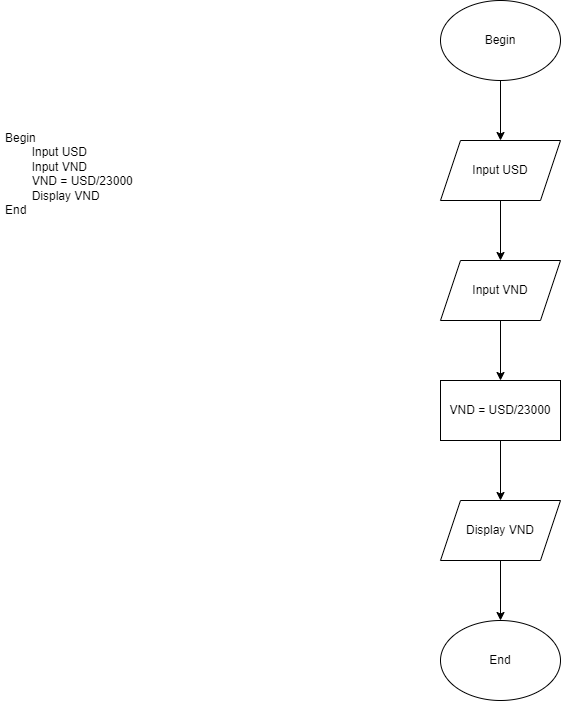

The diagram above was exported from draw.io. Its source (the exported page's mxGraphModel, read from the mxfile embedded in the PNG):
<mxGraphModel dx="1038" dy="521" grid="1" gridSize="10" guides="1" tooltips="1" connect="1" arrows="1" fold="1" page="1" pageScale="1" pageWidth="827" pageHeight="1169" math="0" shadow="0">
  <root>
    <mxCell id="0" />
    <mxCell id="1" parent="0" />
    <mxCell id="5dNJ0fDWbphls69jVDRl-1" value="&lt;h1&gt;&lt;br&gt;&lt;/h1&gt;&lt;div&gt;Begin&lt;/div&gt;&lt;div&gt;&lt;span style=&quot;white-space: pre;&quot;&gt;&#09;&lt;/span&gt;Input USD&lt;br&gt;&lt;/div&gt;&lt;div&gt;&lt;span style=&quot;white-space: pre;&quot;&gt;&#09;&lt;/span&gt;Input VND&lt;br&gt;&lt;/div&gt;&lt;div&gt;&lt;span style=&quot;white-space: pre;&quot;&gt;&#09;&lt;/span&gt;VND = USD/23000&lt;br&gt;&lt;/div&gt;&lt;div&gt;&lt;span style=&quot;white-space: pre;&quot;&gt;&#09;&lt;/span&gt;Display VND&lt;br&gt;&lt;/div&gt;&lt;div&gt;End&lt;/div&gt;" style="text;html=1;strokeColor=none;fillColor=none;spacing=5;spacingTop=-20;whiteSpace=wrap;overflow=hidden;rounded=0;" vertex="1" parent="1">
      <mxGeometry x="60" y="120" width="260" height="190" as="geometry" />
    </mxCell>
    <mxCell id="5dNJ0fDWbphls69jVDRl-8" value="" style="edgeStyle=orthogonalEdgeStyle;rounded=0;orthogonalLoop=1;jettySize=auto;html=1;" edge="1" parent="1" source="5dNJ0fDWbphls69jVDRl-2" target="5dNJ0fDWbphls69jVDRl-3">
      <mxGeometry relative="1" as="geometry" />
    </mxCell>
    <mxCell id="5dNJ0fDWbphls69jVDRl-2" value="Begin" style="ellipse;whiteSpace=wrap;html=1;" vertex="1" parent="1">
      <mxGeometry x="500" y="40" width="120" height="80" as="geometry" />
    </mxCell>
    <mxCell id="5dNJ0fDWbphls69jVDRl-9" value="" style="edgeStyle=orthogonalEdgeStyle;rounded=0;orthogonalLoop=1;jettySize=auto;html=1;" edge="1" parent="1" source="5dNJ0fDWbphls69jVDRl-3" target="5dNJ0fDWbphls69jVDRl-4">
      <mxGeometry relative="1" as="geometry" />
    </mxCell>
    <mxCell id="5dNJ0fDWbphls69jVDRl-3" value="Input USD" style="shape=parallelogram;perimeter=parallelogramPerimeter;whiteSpace=wrap;html=1;fixedSize=1;" vertex="1" parent="1">
      <mxGeometry x="500" y="180" width="120" height="60" as="geometry" />
    </mxCell>
    <mxCell id="5dNJ0fDWbphls69jVDRl-10" value="" style="edgeStyle=orthogonalEdgeStyle;rounded=0;orthogonalLoop=1;jettySize=auto;html=1;" edge="1" parent="1" source="5dNJ0fDWbphls69jVDRl-4" target="5dNJ0fDWbphls69jVDRl-5">
      <mxGeometry relative="1" as="geometry" />
    </mxCell>
    <mxCell id="5dNJ0fDWbphls69jVDRl-4" value="Input VND" style="shape=parallelogram;perimeter=parallelogramPerimeter;whiteSpace=wrap;html=1;fixedSize=1;" vertex="1" parent="1">
      <mxGeometry x="500" y="300" width="120" height="60" as="geometry" />
    </mxCell>
    <mxCell id="5dNJ0fDWbphls69jVDRl-11" value="" style="edgeStyle=orthogonalEdgeStyle;rounded=0;orthogonalLoop=1;jettySize=auto;html=1;" edge="1" parent="1" source="5dNJ0fDWbphls69jVDRl-5" target="5dNJ0fDWbphls69jVDRl-6">
      <mxGeometry relative="1" as="geometry" />
    </mxCell>
    <mxCell id="5dNJ0fDWbphls69jVDRl-5" value="VND = USD/23000" style="rounded=0;whiteSpace=wrap;html=1;" vertex="1" parent="1">
      <mxGeometry x="500" y="420" width="120" height="60" as="geometry" />
    </mxCell>
    <mxCell id="5dNJ0fDWbphls69jVDRl-12" value="" style="edgeStyle=orthogonalEdgeStyle;rounded=0;orthogonalLoop=1;jettySize=auto;html=1;" edge="1" parent="1" source="5dNJ0fDWbphls69jVDRl-6" target="5dNJ0fDWbphls69jVDRl-7">
      <mxGeometry relative="1" as="geometry" />
    </mxCell>
    <mxCell id="5dNJ0fDWbphls69jVDRl-6" value="Display VND" style="shape=parallelogram;perimeter=parallelogramPerimeter;whiteSpace=wrap;html=1;fixedSize=1;" vertex="1" parent="1">
      <mxGeometry x="500" y="540" width="120" height="60" as="geometry" />
    </mxCell>
    <mxCell id="5dNJ0fDWbphls69jVDRl-7" value="End" style="ellipse;whiteSpace=wrap;html=1;" vertex="1" parent="1">
      <mxGeometry x="500" y="660" width="120" height="80" as="geometry" />
    </mxCell>
  </root>
</mxGraphModel>